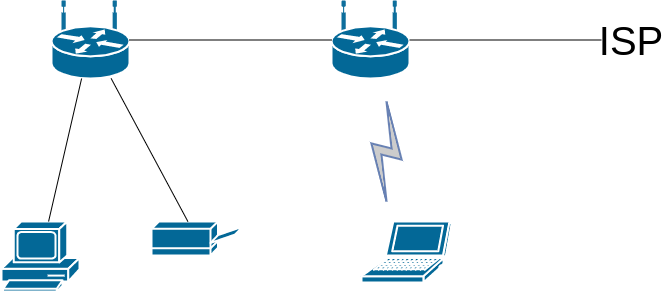

The diagram above was exported from draw.io. Its source (the exported page's mxGraphModel, read from the mxfile embedded in the PNG):
<mxGraphModel dx="868" dy="443" grid="1" gridSize="10" guides="1" tooltips="1" connect="1" arrows="1" fold="1" page="1" pageScale="1" pageWidth="1100" pageHeight="850" math="0" shadow="0">
  <root>
    <mxCell id="0" />
    <mxCell id="1" parent="0" />
    <mxCell id="mhB9-xAVXtm-DFTiJWu5-1" value="" style="shape=mxgraph.cisco.routers.wireless_router;sketch=0;html=1;pointerEvents=1;dashed=0;fillColor=#036897;strokeColor=#ffffff;strokeWidth=2;verticalLabelPosition=bottom;verticalAlign=top;align=center;outlineConnect=0;" vertex="1" parent="1">
      <mxGeometry x="160" y="80" width="78" height="77" as="geometry" />
    </mxCell>
    <mxCell id="mhB9-xAVXtm-DFTiJWu5-2" value="" style="shape=mxgraph.cisco.routers.wireless_router;sketch=0;html=1;pointerEvents=1;dashed=0;fillColor=#036897;strokeColor=#ffffff;strokeWidth=2;verticalLabelPosition=bottom;verticalAlign=top;align=center;outlineConnect=0;" vertex="1" parent="1">
      <mxGeometry x="440" y="80" width="78" height="77" as="geometry" />
    </mxCell>
    <mxCell id="mhB9-xAVXtm-DFTiJWu5-4" value="" style="endArrow=none;html=1;rounded=0;" edge="1" parent="1" source="mhB9-xAVXtm-DFTiJWu5-2" target="mhB9-xAVXtm-DFTiJWu5-1">
      <mxGeometry width="50" height="50" relative="1" as="geometry">
        <mxPoint x="420" y="260" as="sourcePoint" />
        <mxPoint x="470" y="210" as="targetPoint" />
        <Array as="points" />
      </mxGeometry>
    </mxCell>
    <mxCell id="mhB9-xAVXtm-DFTiJWu5-5" value="" style="shape=mxgraph.cisco.computers_and_peripherals.pc;sketch=0;html=1;pointerEvents=1;dashed=0;fillColor=#036897;strokeColor=#ffffff;strokeWidth=2;verticalLabelPosition=bottom;verticalAlign=top;align=center;outlineConnect=0;" vertex="1" parent="1">
      <mxGeometry x="110" y="300" width="78" height="70" as="geometry" />
    </mxCell>
    <mxCell id="mhB9-xAVXtm-DFTiJWu5-6" value="" style="shape=mxgraph.cisco.computers_and_peripherals.laptop;sketch=0;html=1;pointerEvents=1;dashed=0;fillColor=#036897;strokeColor=#ffffff;strokeWidth=2;verticalLabelPosition=bottom;verticalAlign=top;align=center;outlineConnect=0;" vertex="1" parent="1">
      <mxGeometry x="470" y="300" width="90" height="61" as="geometry" />
    </mxCell>
    <mxCell id="mhB9-xAVXtm-DFTiJWu5-7" value="" style="shape=mxgraph.cisco.computers_and_peripherals.printer;sketch=0;html=1;pointerEvents=1;dashed=0;fillColor=#036897;strokeColor=#ffffff;strokeWidth=2;verticalLabelPosition=bottom;verticalAlign=top;align=center;outlineConnect=0;" vertex="1" parent="1">
      <mxGeometry x="260" y="300" width="91" height="34" as="geometry" />
    </mxCell>
    <mxCell id="mhB9-xAVXtm-DFTiJWu5-9" value="" style="endArrow=none;html=1;rounded=0;" edge="1" parent="1" source="mhB9-xAVXtm-DFTiJWu5-5" target="mhB9-xAVXtm-DFTiJWu5-1">
      <mxGeometry width="50" height="50" relative="1" as="geometry">
        <mxPoint x="420" y="260" as="sourcePoint" />
        <mxPoint x="470" y="210" as="targetPoint" />
        <Array as="points" />
      </mxGeometry>
    </mxCell>
    <mxCell id="mhB9-xAVXtm-DFTiJWu5-10" value="" style="endArrow=none;html=1;rounded=0;" edge="1" parent="1" source="mhB9-xAVXtm-DFTiJWu5-7" target="mhB9-xAVXtm-DFTiJWu5-1">
      <mxGeometry width="50" height="50" relative="1" as="geometry">
        <mxPoint x="420" y="260" as="sourcePoint" />
        <mxPoint x="470" y="210" as="targetPoint" />
      </mxGeometry>
    </mxCell>
    <mxCell id="mhB9-xAVXtm-DFTiJWu5-11" value="" style="fontColor=#0066CC;verticalAlign=top;verticalLabelPosition=bottom;labelPosition=center;align=center;html=1;outlineConnect=0;fillColor=#CCCCCC;strokeColor=#6881B3;gradientColor=none;gradientDirection=north;strokeWidth=2;shape=mxgraph.networks.comm_link;" vertex="1" parent="1">
      <mxGeometry x="480" y="180" width="30" height="100" as="geometry" />
    </mxCell>
    <mxCell id="mhB9-xAVXtm-DFTiJWu5-12" value="&lt;font style=&quot;font-size: 40px&quot;&gt;ISP&lt;/font&gt;" style="text;html=1;strokeColor=none;fillColor=none;align=center;verticalAlign=middle;whiteSpace=wrap;rounded=0;" vertex="1" parent="1">
      <mxGeometry x="710" y="103.5" width="60" height="30" as="geometry" />
    </mxCell>
    <mxCell id="mhB9-xAVXtm-DFTiJWu5-13" value="" style="endArrow=none;html=1;rounded=0;" edge="1" parent="1" source="mhB9-xAVXtm-DFTiJWu5-2" target="mhB9-xAVXtm-DFTiJWu5-12">
      <mxGeometry width="50" height="50" relative="1" as="geometry">
        <mxPoint x="420" y="310" as="sourcePoint" />
        <mxPoint x="470" y="260" as="targetPoint" />
      </mxGeometry>
    </mxCell>
  </root>
</mxGraphModel>